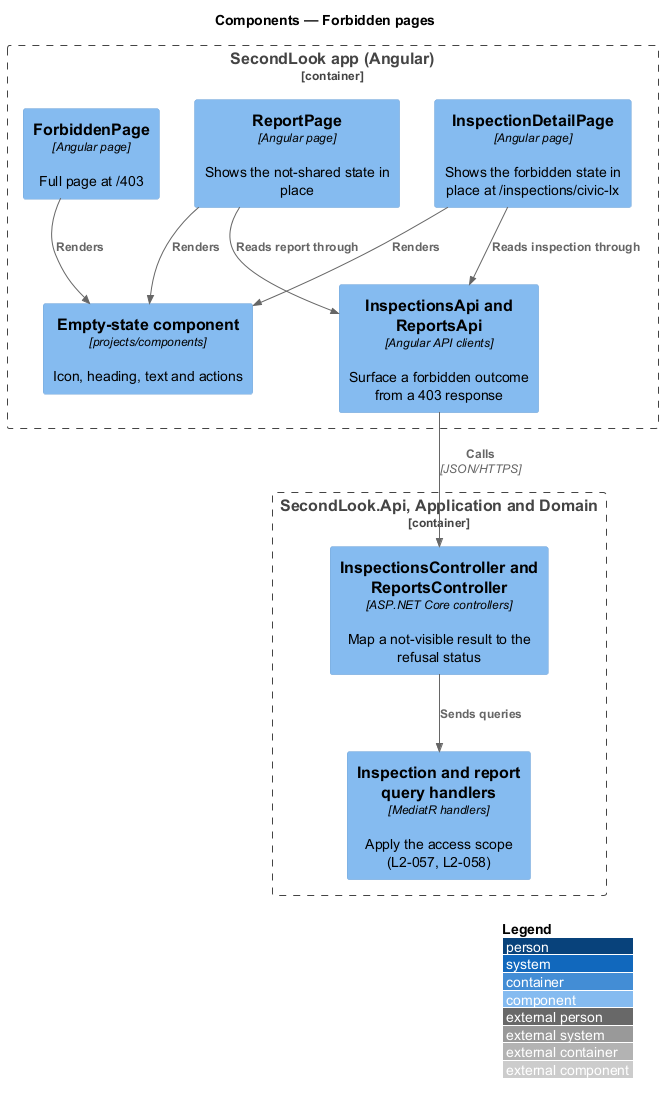

The diagram above was rendered by PlantUML. Its source (embedded in the PNG):
@startuml
!include <C4/C4_Component>
LAYOUT_WITH_LEGEND()
title Components — Forbidden pages

Container_Boundary(spa, "SecondLook app (Angular)") {
  Component(detail, "InspectionDetailPage", "Angular page", "Shows the forbidden state in place at /inspections/civic-lx")
  Component(report, "ReportPage", "Angular page", "Shows the not-shared state in place")
  Component(page, "ForbiddenPage", "Angular page", "Full page at /403")
  Component(empty, "Empty-state component", "projects/components", "Icon, heading, text and actions")
  Component(client, "InspectionsApi and ReportsApi", "Angular API clients", "Surface a forbidden outcome from a 403 response")
}
Container_Boundary(api, "SecondLook.Api, Application and Domain") {
  Component(ctrl, "InspectionsController and ReportsController", "ASP.NET Core controllers", "Map a not-visible result to the refusal status")
  Component(handlers, "Inspection and report query handlers", "MediatR handlers", "Apply the access scope (L2-057, L2-058)")
}
Rel(detail, empty, "Renders")
Rel(report, empty, "Renders")
Rel(page, empty, "Renders")
Rel(detail, client, "Reads inspection through")
Rel(report, client, "Reads report through")
Rel(client, ctrl, "Calls", "JSON/HTTPS")
Rel(ctrl, handlers, "Sends queries")
@enduml